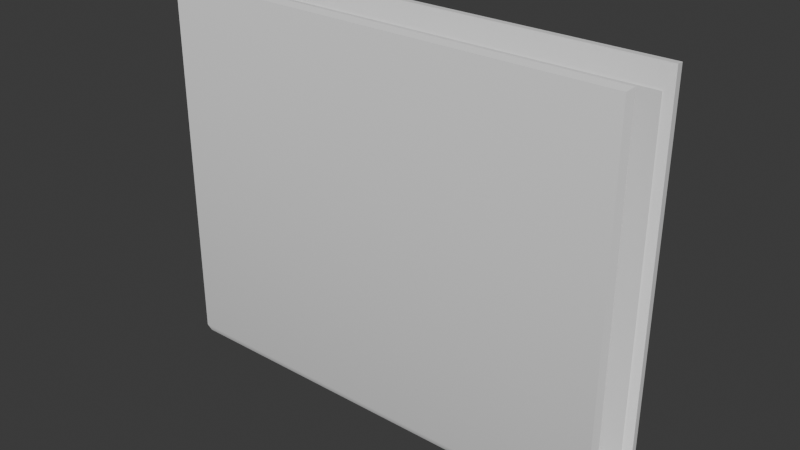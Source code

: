 # Source: BookWithAnimations.blend  (saved by Blender 4.1.23; exported with 4.5.12 LTS)
import bpy
from mathutils import Matrix  # noqa: F401  (used for matrix-valued properties, if any)

bpy.ops.wm.read_factory_settings(use_empty=True)
scene = bpy.context.scene
scene.name = 'Scene'

# ---- collections
col_collection = bpy.data.collections.new('Collection'); scene.collection.children.link(col_collection)

# ---- materials (node trees are filled in below, after node groups)
mat_book = bpy.data.materials.new('Book')
mat_book.use_transparent_shadow = False
mat_book.diffuse_color = (0.08962, 0.164, 0.8003, 1.0)
mat_paper = bpy.data.materials.new('Paper')
mat_paper.use_transparent_shadow = False
mat_paper.diffuse_color = (1.0, 1.0, 1.0, 1.0)

# ---- material node trees
mat_book.use_nodes = True; mat_book.node_tree.nodes.clear()
_N = mat_book.node_tree.nodes; _L = mat_book.node_tree.links
n0 = _N.new('ShaderNodeBsdfPrincipled'); n0.name = 'Principled BSDF'; n0.location = (10, 300)
n0.inputs[0].default_value = (1.0, 1.0, 1.0, 1.0)
n1 = _N.new('ShaderNodeOutputMaterial'); n1.name = 'Material Output'; n1.location = (300, 300)
_L.new(n0.outputs[0], n1.inputs[0])
n1.is_active_output = True
mat_paper.use_nodes = True; mat_paper.node_tree.nodes.clear()
_N = mat_paper.node_tree.nodes; _L = mat_paper.node_tree.links
n0 = _N.new('ShaderNodeBsdfPrincipled'); n0.name = 'Principled BSDF'; n0.location = (10, 300)
n1 = _N.new('ShaderNodeOutputMaterial'); n1.name = 'Material Output'; n1.location = (300, 300)
_L.new(n0.outputs[0], n1.inputs[0])
n1.is_active_output = True

# ---- world
world_world = bpy.data.worlds.new('World'); scene.world = world_world
world_world.use_nodes = True; world_world.node_tree.nodes.clear()
_N = world_world.node_tree.nodes; _L = world_world.node_tree.links
n0 = _N.new('ShaderNodeOutputWorld'); n0.name = 'World Output'; n0.location = (300, 300)
n1 = _N.new('ShaderNodeBackground'); n1.name = 'Background'; n1.location = (10, 300)
n1.inputs[0].default_value = (0.05088, 0.05088, 0.05088, 1.0)
_L.new(n1.outputs[0], n0.inputs[0])
n0.is_active_output = True
world_world.color = (0.04618, 0.05091, 0.03611)
world_world.use_sun_shadow = False
world_world.sun_shadow_jitter_overblur = 0.0

# ---- meshes
me_cover = bpy.data.meshes.new('cover')
me_cover.from_pydata([(-1.0, -0.1758, 0.8736), (-1.006, -0.1337, 0.8796), (1.0, -0.1758, 0.8736), (1.006, -0.1337, 0.8796), (-1.0, 0.1745, 0.8736), (-1.006, 0.1324, 0.8796), (1.0, 0.1745, 0.8736), (1.006, 0.1324, 0.8796), (-1.0, -0.1755, -0.7265), (-1.0, -0.1081, -0.7822), (-1.0, -0.1549, -0.7658), (-1.007, -0.07954, -0.7454), (-1.007, -0.1342, -0.7017), (-1.007, -0.1189, -0.7331), (1.0, -0.1081, -0.7822), (1.0, -0.1755, -0.7265), (1.0, -0.1549, -0.7658), (1.007, -0.1342, -0.7017), (1.007, -0.07954, -0.7454), (1.007, -0.1189, -0.7331), (-1.0, 0.1068, -0.7822), (-1.0, 0.1742, -0.7265), (-1.0, 0.1537, -0.7658), (-1.007, 0.1329, -0.7017), (-1.007, 0.07826, -0.7454), (-1.007, 0.1177, -0.7331), (1.0, 0.1742, -0.7265), (1.0, 0.1068, -0.7822), (1.0, 0.1537, -0.7658), (1.007, 0.07826, -0.7454), (1.007, 0.1329, -0.7017), (1.007, 0.1177, -0.7331), (-1.0, -0.05065, -0.793), (-1.0, 0.04937, -0.793), (1.0, 0.04937, -0.793), (1.0, -0.05065, -0.793), (-1.007, -0.03737, -0.7561), (-1.007, 0.03609, -0.7561), (1.007, -0.03737, -0.7561), (1.007, 0.03609, -0.7561)], [], [(12, 1, 3, 17), (0, 2, 3, 1), (34, 27, 29, 39), (23, 30, 7, 5), (6, 4, 5, 7), (21, 4, 6, 26), (8, 0, 1, 12), (37, 39, 29, 24), (33, 20, 27, 34), (4, 21, 23, 5), (26, 6, 7, 30), (2, 15, 17, 3), (37, 24, 20, 33), (18, 11, 13, 19), (19, 13, 12, 17), (15, 8, 10, 16), (16, 10, 9, 14), (24, 29, 31, 25), (25, 31, 30, 23), (21, 26, 28, 22), (22, 28, 27, 20), (8, 12, 13, 10), (10, 13, 11, 9), (14, 18, 19, 16), (16, 19, 17, 15), (20, 24, 25, 22), (22, 25, 23, 21), (26, 30, 31, 28), (28, 31, 29, 27), (8, 15, 2, 0), (11, 36, 32, 9), (36, 37, 33, 32), (9, 32, 35, 14), (32, 33, 34, 35), (11, 18, 38, 36), (36, 38, 39, 37), (14, 35, 38, 18), (35, 34, 39, 38)])
me_cover.polygons.foreach_set('use_smooth', [True] * 38)
_k = set([(0, 1), (0, 2), (0, 8), (1, 3), (1, 12), (2, 3), (2, 15), (3, 17), (4, 5), (4, 6), (4, 21), (5, 7), (5, 23), (6, 7), (6, 26), (7, 30), (8, 10), (9, 10), (9, 32), (10, 16), (11, 13), (11, 36), (12, 13), (13, 19), (14, 16), (14, 35), (15, 16), (17, 19), (18, 19), (18, 38), (20, 22), (20, 33), (21, 22), (22, 28), (23, 25), (24, 25), (24, 37), (25, 31), (26, 28), (27, 28), (27, 34), (29, 31), (29, 39), (30, 31), (32, 33), (34, 35), (36, 37), (38, 39)])
me_cover.attributes.new('sharp_edge', 'BOOLEAN', 'EDGE').data.foreach_set('value', [ (min(e.vertices), max(e.vertices)) in _k for e in me_cover.edges])
_uv = me_cover.uv_layers.new(name='UVMap')
_uv.uv.foreach_set('vector', [0.3845, 0.4895, 0.0002665, 0.4893, 0.0002665, 0.000504, 0.3845, 0.0003479, 0.9236, 0.4876, 0.9236, 0.001734, 0.9339, 0.0002665, 0.9339, 0.4891, 0.8622, 0.4901, 0.8762, 0.4927, 0.8693, 0.5018, 0.859, 0.4992, 0.402, 0.4895, 0.402, 0.0003479, 0.7861, 0.000504, 0.7861, 0.4893, 0.9448, 0.001734, 0.9448, 0.4876, 0.9345, 0.4891, 0.9345, 0.0002665, 0.01105, 0.4901, 0.3998, 0.4901, 0.3998, 0.976, 0.01105, 0.976, 0.9927, 0.5061, 0.9997, 0.8948, 0.9894, 0.8964, 0.9826, 0.5123, 0.8251, 0.4895, 0.8251, 0.0003883, 0.8357, 0.0003883, 0.8357, 0.4895, 0.8725, 0.4862, 0.8583, 0.4862, 0.8583, 0.0002665, 0.8725, 0.0002665, 0.9003, 0.8948, 0.9074, 0.5061, 0.9175, 0.5123, 0.9106, 0.8964, 0.8927, 0.5061, 0.8998, 0.8948, 0.8895, 0.8964, 0.8827, 0.5123, 0.8004, 0.8948, 0.8075, 0.5061, 0.8175, 0.5123, 0.8107, 0.8964, 0.9411, 0.4992, 0.9309, 0.5018, 0.9239, 0.4927, 0.9379, 0.4901, 0.7967, 0.0003883, 0.7967, 0.4895, 0.7867, 0.4896, 0.7867, 0.0002665, 0.3929, 0.0002665, 0.3929, 0.4896, 0.3845, 0.4895, 0.3845, 0.0003479, 0.7891, 0.976, 0.7891, 0.4901, 0.7998, 0.4901, 0.7998, 0.976, 0.9231, 0.0002665, 0.9231, 0.4862, 0.911, 0.4862, 0.911, 0.0002665, 0.8357, 0.4895, 0.8357, 0.0003883, 0.8457, 0.0002665, 0.8457, 0.4896, 0.3935, 0.4896, 0.3935, 0.0002665, 0.402, 0.0003479, 0.402, 0.4895, 0.01105, 0.4901, 0.01105, 0.976, 0.0002665, 0.976, 0.0002666, 0.4901, 0.8463, 0.4862, 0.8463, 0.0002665, 0.8583, 0.0002665, 0.8583, 0.4862, 0.9927, 0.5061, 0.9826, 0.5123, 0.9788, 0.5047, 0.9875, 0.4966, 0.9875, 0.4966, 0.9788, 0.5047, 0.9692, 0.5018, 0.9761, 0.4927, 0.824, 0.4927, 0.8309, 0.5018, 0.8213, 0.5047, 0.8126, 0.4966, 0.8126, 0.4966, 0.8213, 0.5047, 0.8175, 0.5123, 0.8075, 0.5061, 0.9239, 0.4927, 0.9309, 0.5018, 0.9213, 0.5047, 0.9125, 0.4966, 0.9125, 0.4966, 0.9213, 0.5047, 0.9175, 0.5123, 0.9074, 0.5061, 0.8927, 0.5061, 0.8827, 0.5123, 0.8788, 0.5047, 0.8876, 0.4966, 0.8876, 0.4966, 0.8788, 0.5047, 0.8693, 0.5018, 0.8762, 0.4927, 0.7891, 0.4901, 0.7891, 0.976, 0.4003, 0.976, 0.4003, 0.4901, 0.9692, 0.5018, 0.959, 0.4992, 0.9622, 0.4901, 0.9761, 0.4927, 0.959, 0.4992, 0.9411, 0.4992, 0.9379, 0.4901, 0.9622, 0.4901, 0.911, 0.4862, 0.8968, 0.4862, 0.8968, 0.0002665, 0.911, 0.0002665, 0.8968, 0.4862, 0.8725, 0.4862, 0.8725, 0.0002665, 0.8968, 0.0002665, 0.7967, 0.4895, 0.7967, 0.0003883, 0.8073, 0.0003883, 0.8073, 0.4895, 0.8073, 0.4895, 0.8073, 0.0003883, 0.8251, 0.0003883, 0.8251, 0.4895, 0.824, 0.4927, 0.8379, 0.4901, 0.8412, 0.4992, 0.8309, 0.5018, 0.8379, 0.4901, 0.8622, 0.4901, 0.859, 0.4992, 0.8412, 0.4992])
me_cover.materials.append(mat_book)
me_cover.update()
me_paper = bpy.data.meshes.new('paper')
me_paper.from_pydata([(0.9652, -0.07233, -0.6666), (-0.9652, -0.07233, -0.6666), (0.9652, -6.115e-05, -0.6666), (-0.9652, -0.1446, -0.6666), (-0.9652, -6.115e-05, -0.6666), (0.9652, -0.1446, -0.6666), (-0.9652, -0.07233, -0.7251), (0.9652, -0.07233, -0.7251), (0.9652, -6.115e-05, -0.7251), (-0.9652, -0.1446, -0.7251), (-0.9652, -6.115e-05, -0.7251), (0.9652, -0.1446, -0.7251), (0.9652, 0.07221, -0.6666), (-0.9652, 0.07221, -0.6666), (0.9652, -6.115e-05, -0.6666), (0.9652, 0.1445, -0.6666), (-0.9652, -6.115e-05, -0.6666), (-0.9652, 0.1445, -0.6666), (-0.9652, 0.07221, -0.7251), (0.9652, 0.07221, -0.7251), (0.9652, -6.115e-05, -0.7251), (0.9652, 0.1445, -0.7251), (-0.9652, -6.115e-05, -0.7251), (-0.9652, 0.1445, -0.7251), (-0.9652, -0.07233, -0.4912), (0.9652, -0.07233, -0.4912), (-0.9652, -0.07233, -0.6959), (-0.9652, -0.07233, -0.6374), (0.9652, -0.07233, -0.6374), (0.9652, -0.07233, -0.6959), (0.9652, -0.07233, 0.6493), (0.9652, -0.07233, 0.4739), (0.9652, -0.07233, 0.2984), (0.9652, -0.07233, 0.123), (0.9652, -0.07233, -0.05251), (0.9652, -0.07233, -0.228), (0.9652, -0.07233, -0.4034), (0.9652, -0.07233, -0.5789), (-0.9652, -0.07233, -0.5789), (-0.9652, -0.07233, -0.4034), (-0.9652, -0.07233, -0.228), (-0.9652, -0.07233, -0.05251), (-0.9652, -0.07233, 0.123), (-0.9652, -0.07233, 0.2984), (-0.9652, -0.07233, 0.4739), (-0.9652, -0.07233, 0.6493), (-0.9652, -0.07233, 0.8248), (0.9652, -0.07233, 0.8248), (0.9652, -0.07233, -0.7544), (-0.9652, -0.07233, -0.7544), (-0.9652, -6.117e-05, -0.4912), (0.9652, -6.117e-05, -0.4912), (0.9652, -0.1446, -0.4912), (-0.9652, -0.1446, -0.4912), (0.9652, -6.116e-05, -0.6374), (0.9652, -6.115e-05, -0.6959), (-0.9652, -0.1446, -0.6374), (-0.9652, -0.1446, -0.6959), (-0.9652, -6.115e-05, -0.6959), (-0.9652, -6.116e-05, -0.6374), (0.9652, -0.1446, -0.6959), (0.9652, -0.1446, -0.6374), (-0.9652, -6.116e-05, -0.5789), (-0.9652, -6.118e-05, -0.4034), (-0.9652, -6.118e-05, -0.228), (-0.9652, -6.12e-05, -0.05251), (-0.9652, -6.121e-05, 0.123), (-0.9652, -6.123e-05, 0.2984), (-0.9652, -6.124e-05, 0.4739), (-0.9652, -6.125e-05, 0.6493), (0.9652, -6.125e-05, 0.6493), (0.9652, -6.124e-05, 0.4739), (0.9652, -6.123e-05, 0.2984), (0.9652, -6.121e-05, 0.123), (0.9652, -6.12e-05, -0.05251), (0.9652, -6.118e-05, -0.228), (0.9652, -6.118e-05, -0.4034), (0.9652, -6.116e-05, -0.5789), (0.9652, -0.1446, -0.5789), (0.9652, -0.1446, -0.4034), (0.9652, -0.1446, -0.228), (0.9652, -0.1446, -0.05251), (0.9652, -0.1446, 0.123), (0.9652, -0.1446, 0.2984), (0.9652, -0.1446, 0.4739), (0.9652, -0.1446, 0.6493), (-0.9652, -0.1446, 0.6493), (-0.9652, -0.1446, 0.4739), (-0.9652, -0.1446, 0.2984), (-0.9652, -0.1446, 0.123), (-0.9652, -0.1446, -0.05251), (-0.9652, -0.1446, -0.228), (-0.9652, -0.1446, -0.4034), (-0.9652, -0.1446, -0.5789), (0.9652, -6.127e-05, 0.8248), (0.9652, -6.115e-05, -0.7628), (-0.9652, -6.115e-05, -0.7628), (-0.9652, -6.127e-05, 0.8248), (0.9652, -0.1446, -0.7544), (0.9652, -0.1446, 0.8248), (-0.9652, -0.1446, -0.7544), (-0.9652, -0.1446, 0.8248), (0.9652, 0.07221, -0.4912), (-0.9652, 0.07221, -0.4912), (-0.9652, 0.07221, -0.6959), (-0.9652, 0.07221, -0.6374), (0.9652, 0.07221, -0.6374), (0.9652, 0.07221, -0.6959), (-0.9652, 0.07221, -0.5789), (-0.9652, 0.07221, -0.4034), (-0.9652, 0.07221, -0.228), (-0.9652, 0.07221, -0.05251), (-0.9652, 0.07221, 0.123), (-0.9652, 0.07221, 0.2984), (-0.9652, 0.07221, 0.4739), (-0.9652, 0.07221, 0.6493), (0.9652, 0.07221, 0.6493), (0.9652, 0.07221, 0.4739), (0.9652, 0.07221, 0.2984), (0.9652, 0.07221, 0.123), (0.9652, 0.07221, -0.05251), (0.9652, 0.07221, -0.228), (0.9652, 0.07221, -0.4034), (0.9652, 0.07221, -0.5789), (0.9652, 0.07221, 0.8248), (0.9652, 0.07221, -0.7544), (-0.9652, 0.07221, -0.7544), (-0.9652, 0.07221, 0.8248), (-0.9652, -6.117e-05, -0.4912), (0.9652, -6.117e-05, -0.4912), (0.9652, 0.1445, -0.4912), (-0.9652, 0.1445, -0.4912), (0.9652, -6.116e-05, -0.6374), (0.9652, -6.115e-05, -0.6959), (0.9652, 0.1445, -0.6374), (0.9652, 0.1445, -0.6959), (-0.9652, -6.115e-05, -0.6959), (-0.9652, -6.116e-05, -0.6374), (-0.9652, 0.1445, -0.6959), (-0.9652, 0.1445, -0.6374), (-0.9652, -6.116e-05, -0.5789), (-0.9652, -6.118e-05, -0.4034), (-0.9652, -6.118e-05, -0.228), (-0.9652, -6.12e-05, -0.05251), (-0.9652, -6.121e-05, 0.123), (-0.9652, -6.123e-05, 0.2984), (-0.9652, -6.124e-05, 0.4739), (-0.9652, -6.125e-05, 0.6493), (0.9652, -6.125e-05, 0.6493), (0.9652, -6.124e-05, 0.4739), (0.9652, -6.123e-05, 0.2984), (0.9652, -6.121e-05, 0.123), (0.9652, -6.12e-05, -0.05251), (0.9652, -6.118e-05, -0.228), (0.9652, -6.118e-05, -0.4034), (0.9652, -6.116e-05, -0.5789), (0.9652, 0.1445, 0.6493), (0.9652, 0.1445, 0.4739), (0.9652, 0.1445, 0.2984), (0.9652, 0.1445, 0.123), (0.9652, 0.1445, -0.05251), (0.9652, 0.1445, -0.228), (0.9652, 0.1445, -0.4034), (0.9652, 0.1445, -0.5789), (-0.9652, 0.1445, -0.5789), (-0.9652, 0.1445, -0.4034), (-0.9652, 0.1445, -0.228), (-0.9652, 0.1445, -0.05251), (-0.9652, 0.1445, 0.123), (-0.9652, 0.1445, 0.2984), (-0.9652, 0.1445, 0.4739), (-0.9652, 0.1445, 0.6493), (0.9652, -6.127e-05, 0.8248), (0.9652, -6.115e-05, -0.7628), (-0.9652, -6.115e-05, -0.7628), (-0.9652, -6.127e-05, 0.8248), (0.9652, 0.1445, -0.7544), (0.9652, 0.1445, 0.8248), (-0.9652, 0.1445, -0.7544), (-0.9652, 0.1445, 0.8248)], [], [(107, 135, 15, 12), (57, 60, 5, 3), (29, 55, 2, 0), (54, 2, 4, 59), (27, 59, 4, 1), (56, 27, 1, 3), (60, 29, 0, 5), (26, 58, 10, 6), (55, 8, 10, 58), (100, 98, 11, 9), (48, 95, 8, 7), (98, 48, 7, 11), (57, 26, 6, 9), (105, 139, 17, 13), (135, 138, 17, 15), (132, 137, 16, 14), (104, 138, 23, 18), (137, 105, 13, 16), (133, 107, 12, 14), (125, 176, 21, 19), (133, 136, 22, 20), (123, 163, 130, 102), (176, 178, 23, 21), (173, 125, 19, 20), (136, 104, 18, 22), (99, 47, 46, 101), (85, 30, 47, 99), (100, 49, 48, 98), (9, 6, 49, 100), (101, 46, 45, 86), (86, 45, 44, 87), (87, 44, 43, 88), (88, 43, 42, 89), (89, 42, 41, 90), (90, 41, 40, 91), (91, 40, 39, 92), (53, 24, 38, 93), (61, 28, 37, 78), (52, 25, 36, 79), (79, 36, 35, 80), (80, 35, 34, 81), (81, 34, 33, 82), (82, 33, 32, 83), (83, 32, 31, 84), (84, 31, 30, 85), (11, 7, 29, 60), (5, 0, 28, 61), (93, 38, 27, 56), (3, 1, 26, 57), (78, 37, 25, 52), (92, 39, 24, 53), (76, 51, 50, 63), (39, 63, 50, 24), (37, 77, 51, 25), (93, 78, 52, 53), (1, 4, 58, 26), (38, 62, 59, 27), (2, 55, 58, 4), (77, 54, 59, 62), (0, 2, 54, 28), (7, 8, 55, 29), (3, 5, 61, 56), (9, 11, 60, 57), (87, 84, 85, 86), (88, 83, 84, 87), (89, 82, 83, 88), (90, 81, 82, 89), (91, 80, 81, 90), (92, 79, 80, 91), (53, 52, 79, 92), (56, 61, 78, 93), (31, 71, 70, 30), (32, 72, 71, 31), (33, 73, 72, 32), (34, 74, 73, 33), (35, 75, 74, 34), (36, 76, 75, 35), (25, 51, 76, 36), (28, 54, 77, 37), (24, 50, 62, 38), (40, 64, 63, 39), (41, 65, 64, 40), (42, 66, 65, 41), (43, 67, 66, 42), (44, 68, 67, 43), (45, 69, 68, 44), (46, 97, 69, 45), (51, 77, 62, 50), (75, 76, 63, 64), (74, 75, 64, 65), (73, 74, 65, 66), (72, 73, 66, 67), (71, 72, 67, 68), (70, 71, 68, 69), (94, 70, 69, 97), (8, 95, 96, 10), (6, 10, 96, 49), (49, 96, 95, 48), (30, 70, 94, 47), (47, 94, 97, 46), (86, 85, 99, 101), (22, 18, 126, 174), (174, 126, 125, 173), (148, 116, 124, 172), (172, 124, 127, 175), (132, 106, 123, 155), (129, 102, 122, 154), (154, 122, 121, 153), (153, 121, 120, 152), (152, 120, 119, 151), (151, 119, 118, 150), (150, 118, 117, 149), (149, 117, 116, 148), (175, 127, 115, 147), (147, 115, 114, 146), (146, 114, 113, 145), (145, 113, 112, 144), (144, 112, 111, 143), (143, 111, 110, 142), (142, 110, 109, 141), (128, 103, 108, 140), (20, 19, 107, 133), (14, 12, 106, 132), (140, 108, 105, 137), (16, 13, 104, 136), (141, 109, 103, 128), (155, 123, 102, 129), (154, 141, 128, 129), (163, 164, 131, 130), (109, 165, 131, 103), (13, 17, 138, 104), (108, 164, 139, 105), (12, 15, 134, 106), (14, 16, 136, 133), (155, 140, 137, 132), (15, 17, 139, 134), (21, 23, 138, 135), (19, 21, 135, 107), (103, 131, 164, 108), (110, 166, 165, 109), (111, 167, 166, 110), (112, 168, 167, 111), (113, 169, 168, 112), (114, 170, 169, 113), (115, 171, 170, 114), (127, 179, 171, 115), (117, 157, 156, 116), (118, 158, 157, 117), (119, 159, 158, 118), (120, 160, 159, 119), (121, 161, 160, 120), (122, 162, 161, 121), (102, 130, 162, 122), (106, 134, 163, 123), (124, 177, 179, 127), (157, 170, 171, 156), (158, 169, 170, 157), (159, 168, 169, 158), (160, 167, 168, 159), (161, 166, 167, 160), (162, 165, 166, 161), (130, 131, 165, 162), (134, 139, 164, 163), (129, 128, 140, 155), (153, 142, 141, 154), (152, 143, 142, 153), (151, 144, 143, 152), (150, 145, 144, 151), (149, 146, 145, 150), (148, 147, 146, 149), (172, 175, 147, 148), (20, 22, 174, 173), (156, 171, 179, 177), (116, 156, 177, 124), (126, 178, 176, 125), (18, 23, 178, 126)])
me_paper.polygons.foreach_set('use_smooth', [True] * 176)
_k = set([(2, 54), (2, 55), (3, 56), (3, 57), (4, 58), (4, 59), (5, 60), (5, 61), (8, 55), (8, 95), (9, 57), (9, 100), (10, 58), (10, 96), (11, 60), (11, 98), (14, 132), (14, 133), (15, 134), (15, 135), (16, 136), (16, 137), (17, 138), (17, 139), (20, 133), (20, 173), (21, 135), (21, 176), (22, 136), (22, 174), (23, 138), (23, 178), (46, 97), (46, 101), (47, 94), (47, 99), (48, 95), (48, 98), (49, 96), (49, 100), (50, 62), (50, 63), (51, 76), (51, 77), (52, 78), (52, 79), (53, 92), (53, 93), (54, 77), (56, 93), (59, 62), (61, 78), (63, 64), (64, 65), (65, 66), (66, 67), (67, 68), (68, 69), (69, 97), (70, 71), (70, 94), (71, 72), (72, 73), (73, 74), (74, 75), (75, 76), (79, 80), (80, 81), (81, 82), (82, 83), (83, 84), (84, 85), (85, 99), (86, 87), (86, 101), (87, 88), (88, 89), (89, 90), (90, 91), (91, 92), (94, 97), (95, 96), (98, 100), (99, 101), (124, 172), (124, 177), (125, 173), (125, 176), (126, 174), (126, 178), (127, 175), (127, 179), (128, 140), (128, 141), (129, 154), (129, 155), (130, 162), (130, 163), (131, 164), (131, 165), (132, 155), (134, 163), (137, 140), (139, 164), (141, 142), (142, 143), (143, 144), (144, 145), (145, 146), (146, 147), (147, 175), (148, 149), (148, 172), (149, 150), (150, 151), (151, 152), (152, 153), (153, 154), (156, 157), (156, 177), (157, 158), (158, 159), (159, 160), (160, 161), (161, 162), (165, 166), (166, 167), (167, 168), (168, 169), (169, 170), (170, 171), (171, 179), (172, 175), (173, 174), (176, 178), (177, 179)])
me_paper.attributes.new('sharp_edge', 'BOOLEAN', 'EDGE').data.foreach_set('value', [ (min(e.vertices), max(e.vertices)) in _k for e in me_paper.edges])
_uv = me_paper.uv_layers.new(name='UVMap')
_uv.uv.foreach_set('vector', [0.9833, 0.01751, 0.9951, 0.01936, 0.9969, 0.02525, 0.9841, 0.02471, 0.01206, 0.4227, 0.01193, 0.0004766, 0.0184, 0.0004602, 0.01945, 0.4226, 0.8746, 0.3935, 0.8965, 0.394, 0.8976, 0.4038, 0.8739, 0.4009, 0.4141, 0.8454, 0.4032, 0.8454, 0.4034, 0.4232, 0.4143, 0.4232, 0.9162, 0.03377, 0.8895, 0.03919, 0.8923, 0.02864, 0.9161, 0.02526, 0.9282, 0.03602, 0.9162, 0.03377, 0.9161, 0.02526, 0.9268, 0.02622, 0.8636, 0.3949, 0.8746, 0.3935, 0.8739, 0.4009, 0.8637, 0.4014, 0.9153, 0.01788, 0.8935, 0.01881, 0.8955, 0.0116, 0.9149, 0.01056, 0.3934, 0.8454, 0.3858, 0.8454, 0.386, 0.4232, 0.3935, 0.4232, 0.0007556, 0.4227, 0.000272, 0.0005052, 0.006328, 0.0004904, 0.00655, 0.4227, 0.8752, 0.38, 0.8945, 0.3754, 0.8944, 0.3868, 0.875, 0.3861, 0.8656, 0.3834, 0.8752, 0.38, 0.875, 0.3861, 0.8644, 0.3894, 0.9264, 0.01884, 0.9153, 0.01788, 0.9149, 0.01056, 0.9254, 0.01342, 0.9442, 0.408, 0.9293, 0.4104, 0.9312, 0.4002, 0.9446, 0.3994, 0.3862, 0.4225, 0.386, 0.0002874, 0.393, 0.0002966, 0.3924, 0.4225, 0.03945, 0.4232, 0.03957, 0.8454, 0.02876, 0.8454, 0.02869, 0.4232, 0.9454, 0.3922, 0.9336, 0.3935, 0.9355, 0.3881, 0.946, 0.3853, 0.9711, 0.414, 0.9442, 0.408, 0.9446, 0.3994, 0.9683, 0.4036, 0.9618, 0.01876, 0.9833, 0.01751, 0.9841, 0.02471, 0.9605, 0.02841, 0.9826, 0.0046, 0.9922, 0.008036, 0.9934, 0.01387, 0.9828, 0.0106, 0.01894, 0.4232, 0.01899, 0.8454, 0.01161, 0.8454, 0.01154, 0.4232, 0.9804, 0.04789, 0.9974, 0.04903, 0.9886, 0.07487, 0.9734, 0.07149, 0.3745, 0.4225, 0.3745, 0.000272, 0.3802, 0.0002798, 0.3805, 0.4225, 0.9633, 0.000272, 0.9826, 0.0046, 0.9828, 0.0106, 0.9634, 0.01154, 0.967, 0.3939, 0.9454, 0.3922, 0.946, 0.3853, 0.9654, 0.3867, 0.7474, 0.0002721, 0.7759, 0.000272, 0.7759, 0.4225, 0.7474, 0.4225, 0.8616, 0.6858, 0.8774, 0.6859, 0.8772, 0.7265, 0.8613, 0.75, 0.83, 0.4225, 0.8199, 0.4225, 0.82, 0.0002728, 0.8302, 0.000272, 0.9254, 0.01342, 0.9149, 0.01056, 0.9147, 0.004588, 0.9242, 0.007744, 0.9282, 0.3749, 0.9123, 0.3513, 0.9122, 0.3108, 0.928, 0.3107, 0.928, 0.3107, 0.9122, 0.3108, 0.9121, 0.2724, 0.9279, 0.2723, 0.9279, 0.2723, 0.9121, 0.2724, 0.912, 0.234, 0.9278, 0.234, 0.9278, 0.234, 0.912, 0.234, 0.9118, 0.1956, 0.9277, 0.1956, 0.9277, 0.1956, 0.9118, 0.1956, 0.9058, 0.1575, 0.9209, 0.1394, 0.9209, 0.1394, 0.9058, 0.1575, 0.8965, 0.1205, 0.9135, 0.1209, 0.9135, 0.1209, 0.8965, 0.1205, 0.8943, 0.09006, 0.9118, 0.09768, 0.9237, 0.0765, 0.905, 0.07241, 0.9115, 0.04895, 0.928, 0.05197, 0.8624, 0.4091, 0.8738, 0.4092, 0.8781, 0.4238, 0.8613, 0.4247, 0.8661, 0.4499, 0.8852, 0.4477, 0.896, 0.4653, 0.8798, 0.4716, 0.8798, 0.4716, 0.896, 0.4653, 0.8935, 0.4957, 0.8777, 0.4951, 0.8777, 0.4951, 0.8935, 0.4957, 0.8838, 0.5326, 0.8693, 0.5141, 0.8693, 0.5141, 0.8838, 0.5326, 0.8779, 0.5708, 0.862, 0.5707, 0.862, 0.5707, 0.8779, 0.5708, 0.8777, 0.6092, 0.8619, 0.6091, 0.8619, 0.6091, 0.8777, 0.6092, 0.8775, 0.6475, 0.8617, 0.6475, 0.8617, 0.6475, 0.8775, 0.6475, 0.8774, 0.6859, 0.8616, 0.6858, 0.8644, 0.3894, 0.875, 0.3861, 0.8746, 0.3935, 0.8636, 0.3949, 0.8637, 0.4014, 0.8739, 0.4009, 0.8738, 0.4092, 0.8624, 0.4091, 0.928, 0.05197, 0.9115, 0.04895, 0.9162, 0.03377, 0.9282, 0.03602, 0.9268, 0.02622, 0.9161, 0.02526, 0.9153, 0.01788, 0.9264, 0.01884, 0.8613, 0.4247, 0.8781, 0.4238, 0.8852, 0.4477, 0.8661, 0.4499, 0.9118, 0.09768, 0.8943, 0.09006, 0.905, 0.07241, 0.9237, 0.0765, 0.4765, 0.8454, 0.4597, 0.8454, 0.4596, 0.4232, 0.4765, 0.4232, 0.8943, 0.09006, 0.8613, 0.09282, 0.873, 0.0807, 0.905, 0.07241, 0.8781, 0.4238, 0.9042, 0.4341, 0.917, 0.456, 0.8852, 0.4477, 0.0453, 0.4226, 0.04184, 0.000404, 0.06751, 0.0003447, 0.07021, 0.4225, 0.9161, 0.02526, 0.8923, 0.02864, 0.8935, 0.01881, 0.9153, 0.01788, 0.9115, 0.04895, 0.8857, 0.05893, 0.8895, 0.03919, 0.9162, 0.03377, 0.4032, 0.8454, 0.3934, 0.8454, 0.3935, 0.4232, 0.4034, 0.4232, 0.4343, 0.8454, 0.4141, 0.8454, 0.4143, 0.4232, 0.4344, 0.4232, 0.8739, 0.4009, 0.8976, 0.4038, 0.9004, 0.4143, 0.8738, 0.4092, 0.875, 0.3861, 0.8944, 0.3868, 0.8965, 0.394, 0.8746, 0.3935, 0.01945, 0.4226, 0.0184, 0.0004602, 0.02624, 0.0004419, 0.02935, 0.4226, 0.00655, 0.4227, 0.006328, 0.0004904, 0.01193, 0.0004766, 0.01206, 0.4227, 0.2711, 0.4226, 0.2714, 0.0004162, 0.3098, 0.0004496, 0.3094, 0.4226, 0.2327, 0.4226, 0.2331, 0.0003829, 0.2714, 0.0004162, 0.2711, 0.4226, 0.1943, 0.4225, 0.1947, 0.0003495, 0.2331, 0.0003829, 0.2327, 0.4226, 0.1377, 0.4225, 0.1376, 0.0002998, 0.1947, 0.0003495, 0.1943, 0.4225, 0.1177, 0.4225, 0.1168, 0.0002771, 0.1376, 0.0002998, 0.1377, 0.4225, 0.09449, 0.4225, 0.09318, 0.000272, 0.1168, 0.0002771, 0.1177, 0.4225, 0.07021, 0.4225, 0.06751, 0.0003447, 0.09318, 0.000272, 0.09449, 0.4225, 0.02935, 0.4226, 0.02624, 0.0004419, 0.04184, 0.000404, 0.0453, 0.4226, 0.8775, 0.6475, 0.8883, 0.6476, 0.8881, 0.686, 0.8774, 0.6859, 0.8777, 0.6092, 0.8935, 0.6092, 0.8883, 0.6476, 0.8775, 0.6475, 0.8779, 0.5708, 0.8981, 0.5709, 0.8935, 0.6092, 0.8777, 0.6092, 0.8838, 0.5326, 0.9077, 0.533, 0.8981, 0.5709, 0.8779, 0.5708, 0.8935, 0.4957, 0.9254, 0.4992, 0.9077, 0.533, 0.8838, 0.5326, 0.896, 0.4653, 0.9288, 0.4681, 0.9254, 0.4992, 0.8935, 0.4957, 0.8852, 0.4477, 0.917, 0.456, 0.9288, 0.4681, 0.896, 0.4653, 0.8738, 0.4092, 0.9004, 0.4143, 0.9042, 0.4341, 0.8781, 0.4238, 0.905, 0.07241, 0.873, 0.0807, 0.8857, 0.05893, 0.9115, 0.04895, 0.8965, 0.1205, 0.8646, 0.1239, 0.8613, 0.09282, 0.8943, 0.09006, 0.9058, 0.1575, 0.8821, 0.1578, 0.8646, 0.1239, 0.8965, 0.1205, 0.9118, 0.1956, 0.8916, 0.1958, 0.8821, 0.1578, 0.9058, 0.1575, 0.912, 0.234, 0.8962, 0.2341, 0.8916, 0.1958, 0.9118, 0.1956, 0.9121, 0.2724, 0.9013, 0.2724, 0.8962, 0.2341, 0.912, 0.234, 0.9122, 0.3108, 0.9015, 0.3108, 0.9013, 0.2724, 0.9121, 0.2724, 0.9123, 0.3513, 0.8965, 0.3335, 0.9015, 0.3108, 0.9122, 0.3108, 0.4597, 0.8454, 0.4343, 0.8454, 0.4344, 0.4232, 0.4596, 0.4232, 0.5078, 0.8454, 0.4765, 0.8454, 0.4765, 0.4232, 0.5078, 0.4232, 0.546, 0.8454, 0.5078, 0.8454, 0.5078, 0.4232, 0.5459, 0.4232, 0.5851, 0.8454, 0.546, 0.8454, 0.5459, 0.4232, 0.585, 0.4232, 0.6237, 0.8454, 0.5851, 0.8454, 0.585, 0.4232, 0.6236, 0.4232, 0.6624, 0.8454, 0.6237, 0.8454, 0.6236, 0.4232, 0.6623, 0.4232, 0.7007, 0.8454, 0.6624, 0.8454, 0.6623, 0.4232, 0.7007, 0.4232, 0.724, 0.8454, 0.7007, 0.8454, 0.7007, 0.4232, 0.7239, 0.4232, 0.3858, 0.8454, 0.3745, 0.8454, 0.3747, 0.4232, 0.386, 0.4232, 0.9149, 0.01056, 0.8955, 0.0116, 0.8955, 0.000272, 0.9147, 0.004588, 0.8199, 0.4225, 0.8003, 0.4225, 0.8003, 0.0002729, 0.82, 0.0002728, 0.8774, 0.6859, 0.8881, 0.686, 0.8931, 0.7086, 0.8772, 0.7265, 0.7759, 0.000272, 0.7997, 0.000272, 0.7997, 0.4225, 0.7759, 0.4225, 0.3094, 0.4226, 0.3098, 0.0004496, 0.374, 0.0005054, 0.3736, 0.4227, 0.9654, 0.3867, 0.946, 0.3853, 0.9463, 0.3795, 0.9655, 0.3754, 0.8308, 0.000272, 0.8504, 0.000272, 0.8505, 0.4225, 0.8308, 0.4225, 0.9718, 0.2907, 0.9828, 0.3108, 0.9833, 0.3495, 0.9673, 0.333, 0.7971, 0.8452, 0.7741, 0.8452, 0.7741, 0.423, 0.7971, 0.423, 0.9576, 0.03878, 0.9845, 0.03314, 0.9804, 0.04789, 0.9521, 0.05995, 0.9373, 0.07938, 0.9734, 0.07149, 0.9634, 0.08882, 0.9288, 0.08996, 0.9288, 0.08996, 0.9634, 0.08882, 0.9657, 0.12, 0.9339, 0.1228, 0.9339, 0.1228, 0.9657, 0.12, 0.9753, 0.1575, 0.9514, 0.1579, 0.9514, 0.1579, 0.9753, 0.1575, 0.9814, 0.1957, 0.9612, 0.196, 0.9612, 0.196, 0.9814, 0.1957, 0.9819, 0.2341, 0.9661, 0.2343, 0.9661, 0.2343, 0.9819, 0.2341, 0.9824, 0.2725, 0.9714, 0.2571, 0.9714, 0.2571, 0.9824, 0.2725, 0.9828, 0.3108, 0.9718, 0.2907, 0.9606, 0.7081, 0.9445, 0.7246, 0.9451, 0.6859, 0.9562, 0.6658, 0.9562, 0.6658, 0.9451, 0.6859, 0.9457, 0.6476, 0.9567, 0.6322, 0.9567, 0.6322, 0.9457, 0.6476, 0.9462, 0.6092, 0.9621, 0.6094, 0.9621, 0.6094, 0.9462, 0.6092, 0.9468, 0.5708, 0.9671, 0.5711, 0.9671, 0.5711, 0.9468, 0.5708, 0.9533, 0.5326, 0.977, 0.5331, 0.977, 0.5331, 0.9533, 0.5326, 0.9627, 0.4951, 0.9945, 0.4981, 0.9945, 0.4981, 0.9627, 0.4951, 0.9649, 0.4639, 0.9997, 0.4652, 0.9913, 0.4545, 0.955, 0.4465, 0.9486, 0.4233, 0.9765, 0.4351, 0.9634, 0.01154, 0.9828, 0.0106, 0.9833, 0.01751, 0.9618, 0.01876, 0.9605, 0.02841, 0.9841, 0.02471, 0.9845, 0.03314, 0.9576, 0.03878, 0.9765, 0.4351, 0.9486, 0.4233, 0.9442, 0.408, 0.9711, 0.414, 0.9683, 0.4036, 0.9446, 0.3994, 0.9454, 0.3922, 0.967, 0.3939, 0.9997, 0.4652, 0.9649, 0.4639, 0.955, 0.4465, 0.9913, 0.4545, 0.9521, 0.05995, 0.9804, 0.04789, 0.9734, 0.07149, 0.9373, 0.07938, 0.09936, 0.4232, 0.09934, 0.8454, 0.08575, 0.8454, 0.08578, 0.4232, 0.4164, 0.4225, 0.4197, 0.0003452, 0.4461, 0.0003981, 0.4437, 0.4226, 0.9649, 0.4639, 0.9507, 0.4716, 0.9404, 0.4515, 0.955, 0.4465, 0.9446, 0.3994, 0.9312, 0.4002, 0.9336, 0.3935, 0.9454, 0.3922, 0.9486, 0.4233, 0.9319, 0.4265, 0.9293, 0.4104, 0.9442, 0.408, 0.9841, 0.02471, 0.9969, 0.02525, 0.9986, 0.03325, 0.9845, 0.03314, 0.02869, 0.4232, 0.02876, 0.8454, 0.01899, 0.8454, 0.01894, 0.4232, 0.0613, 0.4232, 0.06136, 0.8454, 0.03957, 0.8454, 0.03945, 0.4232, 0.3924, 0.4225, 0.393, 0.0002966, 0.4035, 0.0003125, 0.4006, 0.4225, 0.3805, 0.4225, 0.3802, 0.0002798, 0.386, 0.0002874, 0.3862, 0.4225, 0.9828, 0.0106, 0.9934, 0.01387, 0.9951, 0.01936, 0.9833, 0.01751, 0.955, 0.4465, 0.9404, 0.4515, 0.9319, 0.4265, 0.9486, 0.4233, 0.9627, 0.4951, 0.9496, 0.4957, 0.9507, 0.4716, 0.9649, 0.4639, 0.9533, 0.5326, 0.9406, 0.5144, 0.9496, 0.4957, 0.9627, 0.4951, 0.9468, 0.5708, 0.931, 0.5706, 0.9406, 0.5144, 0.9533, 0.5326, 0.9462, 0.6092, 0.9304, 0.609, 0.931, 0.5706, 0.9468, 0.5708, 0.9457, 0.6476, 0.9299, 0.6473, 0.9304, 0.609, 0.9462, 0.6092, 0.9451, 0.6859, 0.9293, 0.6857, 0.9299, 0.6473, 0.9457, 0.6476, 0.9445, 0.7246, 0.9299, 0.7469, 0.9293, 0.6857, 0.9451, 0.6859, 0.9824, 0.2725, 0.9982, 0.2723, 0.9986, 0.3106, 0.9828, 0.3108, 0.9819, 0.2341, 0.9977, 0.2339, 0.9982, 0.2723, 0.9824, 0.2725, 0.9814, 0.1957, 0.9973, 0.1955, 0.9977, 0.2339, 0.9819, 0.2341, 0.9753, 0.1575, 0.9884, 0.1387, 0.9973, 0.1955, 0.9814, 0.1957, 0.9657, 0.12, 0.9786, 0.1195, 0.9884, 0.1387, 0.9753, 0.1575, 0.9634, 0.08882, 0.9768, 0.09521, 0.9786, 0.1195, 0.9657, 0.12, 0.9734, 0.07149, 0.9886, 0.07487, 0.9768, 0.09521, 0.9634, 0.08882, 0.9845, 0.03314, 0.9986, 0.03325, 0.9974, 0.04903, 0.9804, 0.04789, 0.7741, 0.8452, 0.7474, 0.8452, 0.7474, 0.423, 0.7741, 0.423, 0.6473, 0.4227, 0.6473, 0.0004679, 0.6857, 0.0004679, 0.6857, 0.4227, 0.609, 0.4227, 0.609, 0.0004679, 0.6473, 0.0004679, 0.6473, 0.4227, 0.5706, 0.4227, 0.5706, 0.0004679, 0.609, 0.0004679, 0.609, 0.4227, 0.5131, 0.4227, 0.5136, 0.0004679, 0.5706, 0.0004679, 0.5706, 0.4227, 0.4915, 0.4226, 0.4928, 0.0004577, 0.5136, 0.0004679, 0.5131, 0.4227, 0.4672, 0.4226, 0.4687, 0.0004447, 0.4928, 0.0004577, 0.4915, 0.4226, 0.4437, 0.4226, 0.4461, 0.0003981, 0.4687, 0.0004447, 0.4672, 0.4226, 0.4006, 0.4225, 0.4035, 0.0003125, 0.4197, 0.0003452, 0.4164, 0.4225, 0.08578, 0.4232, 0.08575, 0.8454, 0.06136, 0.8454, 0.0613, 0.4232, 0.1327, 0.4232, 0.1327, 0.8454, 0.09934, 0.8454, 0.09936, 0.4232, 0.1719, 0.4232, 0.1718, 0.8454, 0.1327, 0.8454, 0.1327, 0.4232, 0.2111, 0.4232, 0.2111, 0.8454, 0.1718, 0.8454, 0.1719, 0.4232, 0.2497, 0.4232, 0.2497, 0.8454, 0.2111, 0.8454, 0.2111, 0.4232, 0.2732, 0.4232, 0.2732, 0.8454, 0.2497, 0.8454, 0.2497, 0.4232, 0.3068, 0.4232, 0.3067, 0.8454, 0.2732, 0.8454, 0.2732, 0.4232, 0.3493, 0.4232, 0.3492, 0.8454, 0.3067, 0.8454, 0.3068, 0.4232, 0.01154, 0.4232, 0.01161, 0.8454, 0.0003419, 0.8454, 0.000272, 0.4232, 0.6857, 0.4227, 0.6857, 0.0004679, 0.7469, 0.0004679, 0.7469, 0.4227, 0.9828, 0.3108, 0.9986, 0.3106, 0.9979, 0.3718, 0.9833, 0.3495, 0.8504, 0.000272, 0.8605, 0.0002726, 0.8607, 0.4225, 0.8505, 0.4225, 0.946, 0.3853, 0.9355, 0.3881, 0.9366, 0.3826, 0.9463, 0.3795])
me_paper.materials.append(mat_paper)
me_paper.update()
me_cover_001 = bpy.data.meshes.new('cover.001')
me_cover_001.from_pydata([(-0.9619, -0.1293, 0.823), (0.9619, -0.1293, 0.823), (-0.9619, 0.128, 0.7819), (0.9619, 0.128, 0.7819), (-0.9623, -0.07954, -0.7408), (-0.9625, -0.1298, -0.7003), (-0.9628, -0.1155, -0.7285), (0.9625, -0.1298, -0.7003), (0.9623, -0.07954, -0.7408), (0.9628, -0.1155, -0.7285), (-0.9625, 0.1285, -0.7003), (-0.9623, 0.07826, -0.7408), (-0.9628, 0.1143, -0.7285), (0.9623, 0.07826, -0.7408), (0.9625, 0.1285, -0.7003), (0.9628, 0.1143, -0.7285)], [], [(5, 0, 1, 7), (10, 14, 3, 2), (4, 8, 13, 11), (8, 4, 6, 9), (9, 6, 5, 7), (11, 13, 15, 12), (12, 15, 14, 10)])
me_cover_001.polygons.foreach_set('use_smooth', [True] * 7)
_k = set([(0, 1), (0, 5), (1, 7), (2, 3), (2, 10), (3, 14), (4, 6), (4, 11), (5, 6), (6, 9), (7, 9), (8, 9), (8, 13), (10, 12), (11, 12), (12, 15), (13, 15), (14, 15)])
me_cover_001.attributes.new('sharp_edge', 'BOOLEAN', 'EDGE').data.foreach_set('value', [ (min(e.vertices), max(e.vertices)) in _k for e in me_cover_001.edges])
_uv = me_cover_001.uv_layers.new(name='UVMap')
_uv.uv.foreach_set('vector', [0.0001733, 0.4613, 0.0003476, 7.63e-05, 0.5828, 7.63e-05, 0.5829, 0.4613, 0.0001733, 0.5512, 0.5829, 0.5512, 0.5828, 0.9999, 0.0003476, 0.9999, 0.0002214, 0.4823, 0.5829, 0.4823, 0.5829, 0.5301, 0.0002214, 0.5301, 0.5829, 0.4823, 0.0002214, 0.4823, 7.635e-05, 0.4708, 0.583, 0.4708, 0.583, 0.4708, 7.635e-05, 0.4708, 0.0001733, 0.4613, 0.5829, 0.4613, 0.0002214, 0.5301, 0.5829, 0.5301, 0.583, 0.5416, 7.635e-05, 0.5416, 7.635e-05, 0.5416, 0.583, 0.5416, 0.5829, 0.5512, 0.0001733, 0.5512])
me_cover_001.materials.append(mat_paper)
me_cover_001.update()
arm_book_rig = bpy.data.armatures.new('book_rig')  # bones are not reproduced

# ---- objects
ob_sphere = bpy.data.objects.new('Sphere', None)
ob_cover = bpy.data.objects.new('cover', me_cover)
ob_paper = bpy.data.objects.new('paper', me_paper)
ob_book_rig = bpy.data.objects.new('book_rig', arm_book_rig)
ob_coverpaper = bpy.data.objects.new('CoverPaper', me_cover_001)

# ---- transforms, parenting, visibility, modifiers, constraints
ob_sphere.location = (0.0, 0.0, 0.0)
ob_sphere.empty_display_type = 'SPHERE'
ob_cover.parent = ob_book_rig
ob_cover.location = (0.0, 0.0, 0.0)
_vg = ob_cover.vertex_groups.new(name='cover_side')
_vg.add([9, 10, 11, 13, 14, 16, 18, 19, 20, 22, 24, 25, 27, 28, 29, 31, 32, 33, 34, 35, 36, 37, 38, 39], 1.0, 'REPLACE')
_vg = ob_cover.vertex_groups.new(name='cover_bottom')
_vg.add([0, 1, 2, 3, 8, 10, 12, 13, 15, 16, 17, 19], 1.0, 'REPLACE')
_vg = ob_cover.vertex_groups.new(name='cover_top')
_vg.add([4, 5, 6, 7, 21, 22, 23, 25, 26, 28, 30, 31], 1.0, 'REPLACE')
_vg = ob_cover.vertex_groups.new(name='paper_top_side')
_vg = ob_cover.vertex_groups.new(name='paper_bottom_side')
_vg = ob_cover.vertex_groups.new(name='paper_top')
_vg = ob_cover.vertex_groups.new(name='paper_bottom')
_m = ob_cover.modifiers.new('Armature', 'ARMATURE')
_m.object = ob_book_rig
ob_paper.parent = ob_book_rig
ob_paper.location = (0.0, 0.0, 0.0)
ob_paper.hide_render = True
_vg = ob_paper.vertex_groups.new(name='cover_side')
_vg = ob_paper.vertex_groups.new(name='cover_bottom')
_vg = ob_paper.vertex_groups.new(name='cover_top')
_vg = ob_paper.vertex_groups.new(name='paper_top_side')
for _i, _w in zip([12, 13, 14, 15, 16, 17, 18, 19, 20, 21, 22, 23, 102, 103, 104, 105, 106, 107, 108, 109, 110, 111, 112, 113, 114, 115, 116, 117, 118, 119, 120, 121, 122, 123, 124, 125, 126, 127, 128, 129, 130, 131, 132, 133, 134, 135, 136, 137, 138, 139, 140, 141, 142, 143, 144, 145, 146, 147, 148, 149, 150, 151, 152, 153, 154, 155, 156, 157, 158, 159, 160, 161, 162, 163, 164, 165, 166, 167, 168, 169, 170, 171, 172, 173, 174, 175, 176, 177, 178, 179], [0.8074, 0.8074, 0.8074, 0.8074, 0.8074, 0.8074, 1.0, 1.0, 1.0, 1.0, 1.0, 1.0, 0.2181, 0.2181, 0.9219, 0.6237, 0.6237, 0.9219, 0.4066, 0.09628, 0.03611, 0.01234, 0.00424, 0.001557, 0.0005988, 0.000235, 0.000235, 0.0005988, 0.001557, 0.00424, 0.01234, 0.03611, 0.09628, 0.4066, 0.0001121, 1.0, 1.0, 0.0001121, 0.2181, 0.2181, 0.2181, 0.2181, 0.6237, 0.9219, 0.6237, 0.9219, 0.9219, 0.6237, 0.9219, 0.6237, 0.4066, 0.09628, 0.03611, 0.01234, 0.00424, 0.001557, 0.0005992, 0.000237, 0.000237, 0.0005992, 0.001557, 0.00424, 0.01234, 0.03611, 0.09628, 0.4066, 0.000237, 0.0005992, 0.001557, 0.00424, 0.01234, 0.03611, 0.09628, 0.4066, 0.4066, 0.09628, 0.03611, 0.01234, 0.00424, 0.001557, 0.0005992, 0.000237, 0.0001216, 1.0, 1.0, 0.0001216, 1.0, 0.0001216, 1.0, 0.0001216]): _vg.add([_i], _w, 'REPLACE')
_vg = ob_paper.vertex_groups.new(name='paper_bottom_side')
for _i, _w in zip([0, 1, 2, 3, 4, 5, 6, 7, 8, 9, 10, 11, 24, 25, 26, 27, 28, 29, 30, 31, 32, 33, 34, 35, 36, 37, 38, 39, 40, 41, 42, 43, 44, 45, 46, 47, 48, 49, 50, 51, 52, 53, 54, 55, 56, 57, 58, 59, 60, 61, 62, 63, 64, 65, 66, 67, 68, 69, 70, 71, 72, 73, 74, 75, 76, 77, 78, 79, 80, 81, 82, 83, 84, 85, 86, 87, 88, 89, 90, 91, 92, 93, 94, 95, 96, 97, 98, 99, 100, 101], [0.7528, 0.7528, 0.7528, 0.7528, 0.7528, 0.7528, 1.0, 1.0, 1.0, 1.0, 1.0, 1.0, 0.2471, 0.2471, 0.8718, 0.5902, 0.5902, 0.8718, 6.531e-05, 0.0003621, 0.00167, 0.006419, 0.02066, 0.05589, 0.1276, 0.4098, 0.4098, 0.1276, 0.05589, 0.02066, 0.006419, 0.00167, 0.0003621, 6.531e-05, 1.138e-05, 1.138e-05, 1.0, 1.0, 0.2471, 0.2471, 0.2471, 0.2471, 0.5902, 0.8717, 0.5902, 0.8717, 0.8717, 0.5902, 0.8717, 0.5902, 0.4098, 0.1276, 0.05589, 0.02066, 0.006419, 0.00167, 0.0003621, 6.551e-05, 6.551e-05, 0.0003621, 0.00167, 0.006419, 0.02066, 0.05589, 0.1276, 0.4098, 0.4098, 0.1276, 0.05589, 0.02066, 0.006419, 0.00167, 0.0003621, 6.551e-05, 6.551e-05, 0.0003621, 0.00167, 0.006419, 0.02066, 0.05589, 0.1276, 0.4098, 1.343e-05, 1.0, 1.0, 1.343e-05, 1.0, 1.343e-05, 1.0, 1.343e-05]): _vg.add([_i], _w, 'REPLACE')
_vg = ob_paper.vertex_groups.new(name='paper_top')
for _i, _w in zip([12, 13, 14, 15, 16, 17, 102, 103, 104, 105, 106, 107, 108, 109, 110, 111, 112, 113, 114, 115, 116, 117, 118, 119, 120, 121, 122, 123, 124, 127, 128, 129, 130, 131, 132, 133, 134, 135, 136, 137, 138, 139, 140, 141, 142, 143, 144, 145, 146, 147, 148, 149, 150, 151, 152, 153, 154, 155, 156, 157, 158, 159, 160, 161, 162, 163, 164, 165, 166, 167, 168, 169, 170, 171, 172, 175, 177, 179], [0.1444, 0.1444, 0.1444, 0.1444, 0.1444, 0.1444, 0.4396, 0.4396, 0.08797, 0.2238, 0.2238, 0.08797, 0.3242, 0.5605, 0.6759, 0.7765, 0.8564, 0.9142, 0.9519, 0.9736, 0.9736, 0.9519, 0.9142, 0.8564, 0.7765, 0.6759, 0.5605, 0.3242, 0.983, 0.983, 0.4396, 0.4396, 0.4396, 0.4396, 0.2238, 0.08807, 0.2238, 0.08807, 0.08807, 0.2238, 0.08807, 0.2238, 0.3242, 0.5605, 0.6759, 0.7765, 0.8564, 0.9142, 0.9519, 0.9734, 0.9734, 0.9519, 0.9142, 0.8564, 0.7765, 0.6759, 0.5605, 0.3242, 0.9734, 0.9519, 0.9142, 0.8564, 0.7765, 0.6759, 0.5605, 0.3242, 0.3242, 0.5605, 0.6759, 0.7765, 0.8564, 0.9142, 0.9519, 0.9734, 0.9821, 0.9821, 0.9821, 0.9821]): _vg.add([_i], _w, 'REPLACE')
_vg = ob_paper.vertex_groups.new(name='paper_bottom')
for _i, _w in zip([0, 1, 2, 3, 4, 5, 24, 25, 26, 27, 28, 29, 30, 31, 32, 33, 34, 35, 36, 37, 38, 39, 40, 41, 42, 43, 44, 45, 46, 47, 50, 51, 52, 53, 54, 55, 56, 57, 58, 59, 60, 61, 62, 63, 64, 65, 66, 67, 68, 69, 70, 71, 72, 73, 74, 75, 76, 77, 78, 79, 80, 81, 82, 83, 84, 85, 86, 87, 88, 89, 90, 91, 92, 93, 94, 97, 99, 101], [0.1546, 0.1546, 0.1546, 0.1546, 0.1546, 0.1546, 0.368, 0.368, 0.111, 0.2131, 0.2131, 0.111, 0.863, 0.8299, 0.7798, 0.7141, 0.6357, 0.5485, 0.4575, 0.2852, 0.2852, 0.4575, 0.5485, 0.6357, 0.7141, 0.7798, 0.8299, 0.863, 0.8787, 0.8787, 0.368, 0.368, 0.368, 0.368, 0.2131, 0.1111, 0.2131, 0.1111, 0.1111, 0.2131, 0.1111, 0.2131, 0.2852, 0.4575, 0.5485, 0.6357, 0.7141, 0.7797, 0.8298, 0.8627, 0.8627, 0.8298, 0.7797, 0.7141, 0.6357, 0.5485, 0.4575, 0.2852, 0.2852, 0.4575, 0.5485, 0.6357, 0.7141, 0.7797, 0.8298, 0.8627, 0.8627, 0.8298, 0.7797, 0.7141, 0.6357, 0.5485, 0.4575, 0.2852, 0.8775, 0.8775, 0.8775, 0.8775]): _vg.add([_i], _w, 'REPLACE')
_m = ob_paper.modifiers.new('Armature', 'ARMATURE')
_m.object = ob_book_rig
ob_book_rig.location = (0.0, 0.0, 0.0)
ob_book_rig.display_type = 'WIRE'
ob_book_rig.show_in_front = True
ob_coverpaper.parent = ob_book_rig
ob_coverpaper.location = (0.0, 0.0, 0.0)
ob_coverpaper.scale = (1.004, 1.0, 1.0)
_vg = ob_coverpaper.vertex_groups.new(name='cover_side')
_vg.add([4, 6, 8, 9, 11, 12, 13, 15], 1.0, 'REPLACE')
_vg = ob_coverpaper.vertex_groups.new(name='cover_bottom')
_vg.add([0, 1, 5, 6, 7, 9], 1.0, 'REPLACE')
_vg = ob_coverpaper.vertex_groups.new(name='cover_top')
_vg.add([2, 3, 10, 12, 14, 15], 1.0, 'REPLACE')
_vg = ob_coverpaper.vertex_groups.new(name='paper_top_side')
_vg = ob_coverpaper.vertex_groups.new(name='paper_bottom_side')
_vg = ob_coverpaper.vertex_groups.new(name='paper_top')
_vg = ob_coverpaper.vertex_groups.new(name='paper_bottom')
_m = ob_coverpaper.modifiers.new('Armature', 'ARMATURE')
_m.object = ob_book_rig

# ---- collection membership
col_collection.objects.link(ob_sphere)
col_collection.objects.link(ob_cover)
col_collection.objects.link(ob_paper)
col_collection.objects.link(ob_book_rig)
col_collection.objects.link(ob_coverpaper)

# ---- scene / render settings (as saved in the file)
scene.frame_start = 0; scene.frame_end = 60; scene.frame_set(0)
scene.render.engine = 'BLENDER_EEVEE_NEXT'
scene.cycles.sampling_pattern = 'TABULATED_SOBOL'
scene.eevee.ray_tracing_options.trace_max_roughness = 0.0
bpy.context.view_layer.update()

# ---- added for rendering (the .blend has no active camera and no usable light): camera, sun
cam_auto = bpy.data.cameras.new('AutoCamera')
cam_auto.lens = 50.0
cam_auto.sensor_width = 36.0
cam_auto.clip_end = 1000.0
ob_auto_camera = bpy.data.objects.new('AutoCamera', cam_auto)
scene.collection.objects.link(ob_auto_camera)
ob_auto_camera.location = (2.4438, -2.93321, 1.99836)
ob_auto_camera.rotation_euler = (1.09748, -7.21219e-08, 0.694738)
scene.camera = ob_auto_camera
light_auto_sun = bpy.data.lights.new('AutoSun', 'SUN')
light_auto_sun.energy = 3.0
light_auto_sun.angle = 0.0523599
ob_auto_sun = bpy.data.objects.new('AutoSun', light_auto_sun)
scene.collection.objects.link(ob_auto_sun)
ob_auto_sun.rotation_euler = (0.872665, 0.174533, 0.523599)
bpy.context.view_layer.update()
